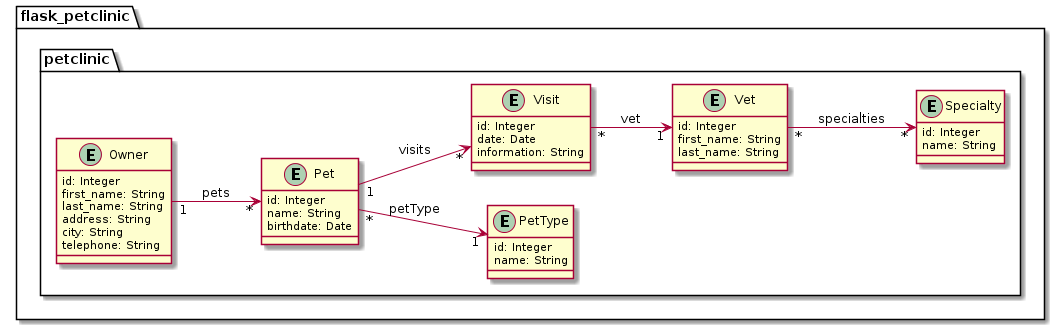

The diagram above was rendered by PlantUML. Its source (embedded in the PNG):
@startuml
left to right direction

package flask_petclinic {

   package petclinic {

        entity Owner {
            id: Integer
            first_name: String
            last_name: String
            address: String
            city: String
            telephone: String
        }

        entity Pet {
            id: Integer
            name: String
            birthdate: Date
        }

        entity PetType {
            id: Integer
            name: String
        }

        entity Visit {
            id: Integer
            date: Date
            information: String
        }

        entity Vet {
            id: Integer
            first_name: String
            last_name: String
        }

        entity Specialty {
            id: Integer
            name: String
        }

        Owner "1" --> "*"  Pet: pets
        Pet "*" --> "1" PetType: petType
        Pet "1" --> "*" Visit: visits
        Visit "*" --> "1" Vet: vet
        Vet "*" --> "*" Specialty: specialties
    }

}

@enduml